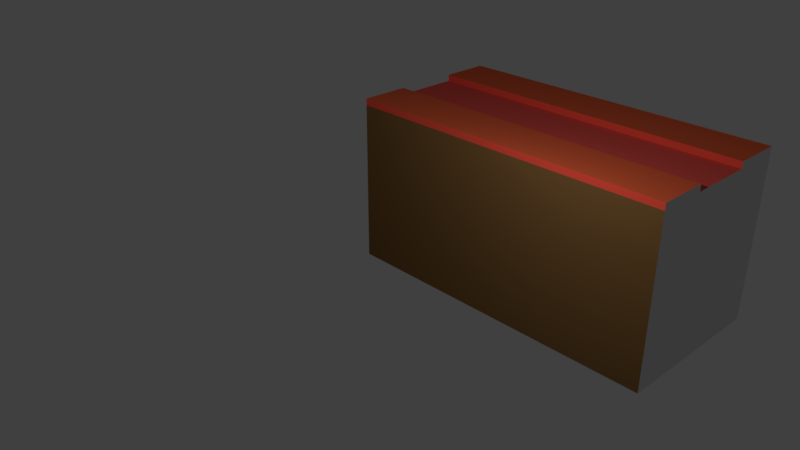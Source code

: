 # Source: ground.blend  (saved by Blender 2.78.0; exported with 4.5.12 LTS)
import bpy
from mathutils import Matrix  # noqa: F401  (used for matrix-valued properties, if any)

bpy.ops.wm.read_factory_settings(use_empty=True)
scene = bpy.context.scene
scene.name = 'Scene'

# ---- collections
col_collection_1 = bpy.data.collections.new('Collection 1'); scene.collection.children.link(col_collection_1)

# ---- materials (node trees are filled in below, after node groups)
mat_base_002 = bpy.data.materials.new('base.002')
mat_base_002.alpha_threshold = 0.0
mat_base_002.use_transparent_shadow = False
mat_base_002.roughness = 0.5
mat_grassfront = bpy.data.materials.new('grassFront')
mat_grassfront.alpha_threshold = 0.0
mat_grassfront.use_transparent_shadow = False
mat_grassfront.diffuse_color = (0.8, 0.07379, 0.04387, 1.0)
mat_grassfront.roughness = 0.5
mat_grasstop = bpy.data.materials.new('grassTop')
mat_grasstop.alpha_threshold = 0.0
mat_grasstop.use_transparent_shadow = False
mat_grasstop.diffuse_color = (0.8, 0.1276, 0.04735, 1.0)
mat_grasstop.roughness = 0.5
mat_base = bpy.data.materials.new('base')
mat_base.alpha_threshold = 0.0
mat_base.use_transparent_shadow = False
mat_base.roughness = 0.5
mat_base.line_color = (0.0, 0.0, 0.0, 1.0)
mat_front = bpy.data.materials.new('front')
mat_front.alpha_threshold = 0.0
mat_front.use_transparent_shadow = False
mat_front.diffuse_color = (0.1789, 0.09161, 0.0309, 1.0)
mat_front.roughness = 0.5
mat_path = bpy.data.materials.new('path')
mat_path.alpha_threshold = 0.0
mat_path.use_transparent_shadow = False
mat_path.diffuse_color = (0.8, 0.09561, 0.07678, 1.0)
mat_path.roughness = 0.5
mat_base_003 = bpy.data.materials.new('base.003')
mat_base_003.alpha_threshold = 0.0
mat_base_003.use_transparent_shadow = False
mat_base_003.roughness = 0.5
mat_grassfront_002 = bpy.data.materials.new('grassFront.002')
mat_grassfront_002.alpha_threshold = 0.0
mat_grassfront_002.use_transparent_shadow = False
mat_grassfront_002.diffuse_color = (0.8, 0.07379, 0.04387, 1.0)
mat_grassfront_002.roughness = 0.5
mat_grasstop_002 = bpy.data.materials.new('grassTop.002')
mat_grasstop_002.alpha_threshold = 0.0
mat_grasstop_002.use_transparent_shadow = False
mat_grasstop_002.diffuse_color = (0.8, 0.1276, 0.04735, 1.0)
mat_grasstop_002.roughness = 0.5

# ---- material node trees

# ---- world
world_world = bpy.data.worlds.new('World'); scene.world = world_world
world_world.color = (0.05088, 0.05088, 0.05088)
world_world.use_sun_shadow = False
world_world.sun_shadow_jitter_overblur = 0.0
world_world.cycles.sampling_method = 'MANUAL'

# ---- cameras
cam_camera = bpy.data.cameras.new('Camera')
cam_camera.clip_end = 100.0
cam_camera.lens = 35.0
cam_camera.sensor_width = 32.0
cam_camera.sensor_height = 18.0
cam_camera.ortho_scale = 7.314
cam_camera.dof.focus_distance = 0.0
cam_camera.dof.aperture_fstop = 128.0

# ---- lights
light_lamp = bpy.data.lights.new('Lamp', 'POINT')
light_lamp.transmission_factor = 0.0
light_lamp.cutoff_distance = 30.0
light_lamp.energy = 100.0
light_lamp.shadow_buffer_clip_start = 1.001
light_lamp.shadow_soft_size = 0.1
light_lamp.shadow_maximum_resolution = 0.006
light_lamp.use_absolute_resolution = True

# ---- meshes
me_cube_001 = bpy.data.meshes.new('Cube.001')
me_cube_001.from_pydata([(-1.0, -1.0, -1.0), (-1.0, -1.0, 1.0), (-1.0, 1.0, -1.0), (-1.0, 1.0, 1.0), (1.0, -1.0, -1.0), (1.0, -1.0, 1.0), (1.0, 1.0, -1.0), (1.0, 1.0, 1.0)], [], [(0, 1, 3, 2), (2, 3, 7, 6), (6, 7, 5, 4), (4, 5, 1, 0), (2, 6, 4, 0), (7, 3, 1, 5)])
me_cube_001.polygons.foreach_set('material_index', [0, 0, 0, 1, 0, 2])
_uv = me_cube_001.uv_layers.new(name='UVMap')
_uv.uv.foreach_set('vector', [0.0, 0.0, 0.0, 0.0, 0.0, 0.0, 0.0, 0.0, 0.0, 0.0, 0.0, 0.0, 0.0, 0.0, 0.0, 0.0, 0.0, 0.0, 0.0, 0.0, 0.0, 0.0, 0.0, 0.0, 0.9999, 9.998e-05, 0.9999, 0.9999, 0.0001, 0.9999, 9.998e-05, 9.998e-05, 0.0, 0.0, 0.0, 0.0, 0.0, 0.0, 0.0, 0.0, 0.9999, 0.9999, 9.998e-05, 0.9999, 0.0001, 9.998e-05, 0.9999, 9.998e-05])
me_cube_001.materials.append(mat_base_002)
me_cube_001.materials.append(mat_grassfront)
me_cube_001.materials.append(mat_grasstop)
me_cube_001.use_remesh_preserve_volume = False
me_cube_001.use_remesh_preserve_attributes = False
me_cube_001.use_mirror_vertex_groups = False
me_cube_001.update()
me_cube = bpy.data.meshes.new('Cube')
me_cube.from_pydata([(1.0, 1.0, -1.0), (1.0, -1.0, -1.0), (-1.0, -1.0, -1.0), (-1.0, 1.0, -1.0), (1.0, 1.0, 1.0), (1.0, -1.0, 1.0), (-1.0, -1.0, 1.0), (-1.0, 1.0, 1.0)], [], [(0, 1, 2, 3), (4, 7, 6, 5), (0, 4, 5, 1), (1, 5, 6, 2), (2, 6, 7, 3), (4, 0, 3, 7)])
me_cube.polygons.foreach_set('material_index', [0, 2, 0, 1, 0, 0])
_uv = me_cube.uv_layers.new(name='UVMap')
_uv.uv.foreach_set('vector', [0.0, 0.0, 0.0, 0.0, 0.0, 0.0, 0.0, 0.0, 0.9999, 0.9999, 0.0001002, 0.9999, 9.998e-05, 0.0001003, 0.9999, 9.998e-05, 0.0, 0.0, 0.0, 0.0, 0.0, 0.0, 0.0, 0.0, 0.9999, 9.998e-05, 0.9999, 0.9999, 9.998e-05, 0.9999, 9.998e-05, 0.0001, 0.0, 0.0, 0.0, 0.0, 0.0, 0.0, 0.0, 0.0, 0.0, 0.0, 0.0, 0.0, 0.0, 0.0, 0.0, 0.0])
me_cube.materials.append(mat_base)
me_cube.materials.append(mat_front)
me_cube.materials.append(mat_path)
me_cube.use_remesh_preserve_volume = False
me_cube.use_remesh_preserve_attributes = False
me_cube.use_mirror_vertex_groups = False
me_cube.update()
me_cube_002 = bpy.data.meshes.new('Cube.002')
me_cube_002.from_pydata([(-1.0, -1.0, -1.0), (-1.0, -1.0, 1.0), (-1.0, 1.0, -1.0), (-1.0, 1.0, 1.0), (1.0, -1.0, -1.0), (1.0, -1.0, 1.0), (1.0, 1.0, -1.0), (1.0, 1.0, 1.0)], [], [(0, 1, 3, 2), (2, 3, 7, 6), (6, 7, 5, 4), (4, 5, 1, 0), (2, 6, 4, 0), (7, 3, 1, 5)])
me_cube_002.polygons.foreach_set('material_index', [0, 0, 0, 1, 0, 2])
_uv = me_cube_002.uv_layers.new(name='UVMap')
_uv.uv.foreach_set('vector', [0.0, 0.0, 0.0, 0.0, 0.0, 0.0, 0.0, 0.0, 0.0, 0.0, 0.0, 0.0, 0.0, 0.0, 0.0, 0.0, 0.0, 0.0, 0.0, 0.0, 0.0, 0.0, 0.0, 0.0, 0.9999, 9.998e-05, 0.9999, 0.9999, 0.0001, 0.9999, 9.998e-05, 9.998e-05, 0.0, 0.0, 0.0, 0.0, 0.0, 0.0, 0.0, 0.0, 0.9999, 0.9999, 9.998e-05, 0.9999, 0.0001, 9.998e-05, 0.9999, 9.998e-05])
me_cube_002.materials.append(mat_base_003)
me_cube_002.materials.append(mat_grassfront_002)
me_cube_002.materials.append(mat_grasstop_002)
me_cube_002.use_remesh_preserve_volume = False
me_cube_002.use_remesh_preserve_attributes = False
me_cube_002.use_mirror_vertex_groups = False
me_cube_002.update()

# ---- objects
ob_block = bpy.data.objects.new('block', None)
ob_front_grass = bpy.data.objects.new('front_grass', me_cube_001)
ob_soil = bpy.data.objects.new('soil', me_cube)
ob_back_grass = bpy.data.objects.new('back_grass', me_cube_002)
ob_lamp = bpy.data.objects.new('Lamp', light_lamp)
ob_camera = bpy.data.objects.new('Camera', cam_camera)

# ---- transforms, parenting, visibility, modifiers, constraints
ob_block.location = (2.0, 1.0, 1.0)
ob_block.empty_image_offset = (0.0, 0.0)
ob_block.lineart.crease_threshold = 0.0
ob_front_grass.parent = ob_block
ob_front_grass.location = (0.0, -0.7, 1.04)
ob_front_grass.scale = (2.0, 0.3, 0.04)
ob_front_grass.lineart.crease_threshold = 0.0
ob_soil.parent = ob_block
ob_soil.location = (0.0, 0.0, 0.0)
ob_soil.scale = (2.0, 1.0, 1.0)
ob_soil.lock_rotations_4d = False
ob_soil.empty_display_type = 'ARROWS'
ob_soil.lineart.crease_threshold = 0.0
ob_back_grass.parent = ob_block
ob_back_grass.location = (0.0, 0.7, 1.04)
ob_back_grass.scale = (2.0, 0.3, 0.04)
ob_back_grass.lineart.crease_threshold = 0.0
ob_lamp.location = (3.155, -1.932, 3.318)
ob_lamp.rotation_euler = (0.6503, 0.05522, 1.866)
ob_lamp.lock_rotations_4d = False
ob_lamp.empty_display_type = 'ARROWS'
ob_lamp.color = (0.0, 0.0, 0.0, 0.0)
ob_lamp.lineart.crease_threshold = 0.0
ob_camera.location = (7.481, -6.508, 5.344)
ob_camera.rotation_euler = (1.109, 0.0, 0.8149)
ob_camera.lock_rotations_4d = False
ob_camera.empty_display_type = 'ARROWS'
ob_camera.color = (0.0, 0.0, 0.0, 0.0)
ob_camera.display_type = 'WIRE'
ob_camera.lineart.crease_threshold = 0.0

# ---- collection membership
col_collection_1.objects.link(ob_block)
col_collection_1.objects.link(ob_front_grass)
col_collection_1.objects.link(ob_soil)
col_collection_1.objects.link(ob_back_grass)
col_collection_1.objects.link(ob_lamp)
col_collection_1.objects.link(ob_camera)

# ---- scene / render settings (as saved in the file)
scene.camera = ob_camera
scene.frame_start = 1; scene.frame_end = 250; scene.frame_set(1)
scene.render.engine = 'BLENDER_EEVEE_NEXT'
scene.render.resolution_percentage = 50
scene.render.dither_intensity = 0.0
scene.cycles.use_denoising = False
scene.cycles.samples = 128
scene.cycles.sampling_pattern = 'TABULATED_SOBOL'
scene.cycles.light_sampling_threshold = 0.0
scene.cycles.use_adaptive_sampling = False
scene.cycles.use_light_tree = False
scene.cycles.blur_glossy = 0.0
scene.cycles.sample_clamp_indirect = 0.0
scene.view_settings.view_transform = 'Standard'
bpy.context.view_layer.update()
